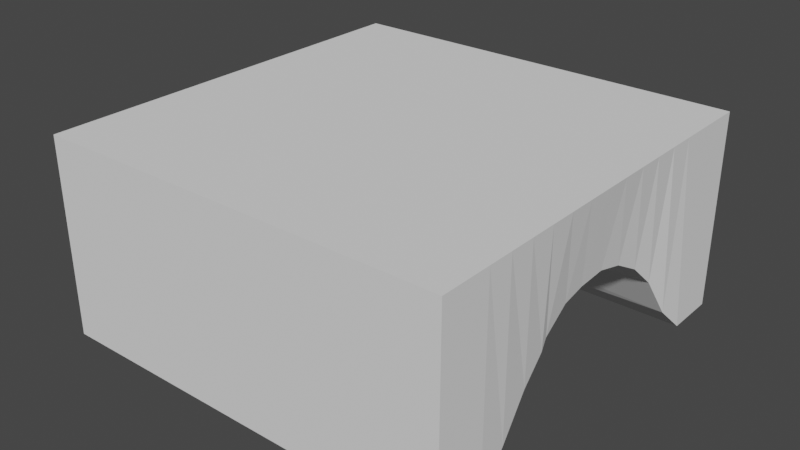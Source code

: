 # Source: Bridge.blend  (saved by Blender 2.82.7; exported with 4.5.12 LTS)
import bpy
from mathutils import Matrix  # noqa: F401  (used for matrix-valued properties, if any)

bpy.ops.wm.read_factory_settings(use_empty=True)
scene = bpy.context.scene
scene.name = 'Scene'

# ---- world
world_world = bpy.data.worlds.new('World'); scene.world = world_world
world_world.use_nodes = True; world_world.node_tree.nodes.clear()
_N = world_world.node_tree.nodes; _L = world_world.node_tree.links
n0 = _N.new('ShaderNodeOutputWorld'); n0.name = 'World Output'; n0.location = (300, 300)
n1 = _N.new('ShaderNodeBackground'); n1.name = 'Background'; n1.location = (10, 300)
n1.inputs[0].default_value = (0.05088, 0.05088, 0.05088, 1.0)
_L.new(n1.outputs[0], n0.inputs[0])
n0.is_active_output = True
world_world.color = (0.05088, 0.05088, 0.05088)
world_world.use_sun_shadow = False
world_world.sun_shadow_jitter_overblur = 0.0

# ---- meshes
me_cube_002 = bpy.data.meshes.new('Cube.002')
me_cube_002.from_pydata([(-1.0, -1.0, -1.0), (-1.0, -1.0, 1.0), (-1.0, 1.0, -1.0), (-1.0, 1.0, 1.0), (1.0, -1.0, -1.0), (1.0, -1.0, 1.0), (1.0, 1.0, -1.0), (1.0, 1.0, 1.0), (-0.8881, 0.03694, 0.1957), (-1.0, 0.0, 1.0), (0.9399, -0.03994, 0.1235), (1.0, 0.0, 1.0), (-0.9345, -0.4606, -0.3111), (1.0, -0.5, 1.0), (-1.0, -0.5, 1.0), (0.9722, -0.4558, -0.3703), (-1.0, 0.5, 1.0), (0.9642, 0.4862, -0.3127), (-0.9414, 0.514, -0.3741), (1.0, 0.5, 1.0), (-0.9074, 0.2792, 0.001232), (1.0, 0.25, 1.0), (-1.0, 0.25, 1.0), (0.9445, 0.2344, 0.07501), (-1.0, -0.25, 1.0), (0.9503, -0.2934, -0.08972), (-0.8897, -0.1956, 0.1505), (1.0, -0.25, 1.0), (-0.906, -0.3199, -0.01238), (1.0, -0.375, 1.0), (-1.0, -0.375, 1.0), (0.9615, -0.3357, -0.1676), (-1.0, -0.125, 1.0), (0.9428, -0.1572, 0.07988), (-0.8847, -0.1049, 0.1855), (1.0, -0.125, 1.0), (-0.8978, 0.1708, 0.1114), (1.0, 0.125, 1.0), (-1.0, 0.125, 1.0), (0.9405, 0.1022, 0.1415), (-1.0, 0.375, 1.0), (0.9526, 0.3653, -0.07632), (-0.9269, 0.4053, -0.2032), (1.0, 0.375, 1.0), (-1.0, 0.75, 1.0), (1.0, 0.75, -1.0), (-1.0, 0.75, -1.0), (1.0, 0.75, 1.0), (-0.959, 0.6057, -0.5798), (1.0, 0.625, 1.0), (-1.0, 0.625, 1.0), (0.9852, 0.6127, -0.7281), (-1.0, -0.75, -1.0), (1.0, -0.75, 1.0), (-1.0, -0.75, 1.0), (1.0, -0.75, -1.0), (-1.0, -0.625, 1.0), (0.9875, -0.6034, -0.7149), (-0.9631, -0.6098, -0.6178), (1.0, -0.625, 1.0)], [], [(46, 44, 3, 2), (2, 3, 7, 6), (55, 53, 5, 4), (4, 5, 1, 0), (52, 55, 4, 0), (53, 54, 1, 5), (37, 38, 9, 11), (36, 39, 10, 8), (39, 37, 11, 10), (34, 32, 9, 8), (58, 56, 14, 12), (29, 30, 14, 13), (28, 31, 15, 12), (31, 29, 13, 15), (51, 49, 19, 17), (48, 51, 17, 18), (49, 50, 16, 19), (42, 40, 16, 18), (36, 38, 22, 20), (41, 43, 21, 23), (42, 41, 23, 20), (43, 40, 22, 21), (33, 35, 27, 25), (34, 33, 25, 26), (35, 32, 24, 27), (28, 30, 24, 26), (12, 14, 30, 28), (25, 27, 29, 31), (26, 25, 31, 28), (27, 24, 30, 29), (11, 9, 32, 35), (8, 10, 33, 34), (10, 11, 35, 33), (26, 24, 32, 34), (8, 9, 38, 36), (23, 21, 37, 39), (20, 23, 39, 36), (21, 22, 38, 37), (19, 16, 40, 43), (18, 17, 41, 42), (17, 19, 43, 41), (20, 22, 40, 42), (7, 3, 44, 47), (2, 6, 45, 46), (6, 7, 47, 45), (48, 50, 44, 46), (18, 16, 50, 48), (47, 44, 50, 49), (46, 45, 51, 48), (45, 47, 49, 51), (0, 1, 54, 52), (59, 56, 54, 53), (58, 57, 55, 52), (57, 59, 53, 55), (15, 13, 59, 57), (12, 15, 57, 58), (13, 14, 56, 59), (52, 54, 56, 58)])
_uv = me_cube_002.uv_layers.new(name='UVMap')
_uv.uv.foreach_set('vector', [0.375, 0.2188, 0.625, 0.2188, 0.625, 0.25, 0.375, 0.25, 0.375, 0.25, 0.625, 0.25, 0.625, 0.5, 0.375, 0.5, 0.375, 0.7188, 0.625, 0.7188, 0.625, 0.75, 0.375, 0.75, 0.375, 0.75, 0.625, 0.75, 0.625, 1.0, 0.375, 1.0, 0.125, 0.7188, 0.375, 0.7188, 0.375, 0.75, 0.125, 0.75, 0.625, 0.7188, 0.875, 0.7188, 0.875, 0.75, 0.625, 0.75, 0.625, 0.6094, 0.875, 0.6094, 0.875, 0.625, 0.625, 0.625, 0.125, 0.6094, 0.375, 0.6094, 0.375, 0.625, 0.125, 0.625, 0.375, 0.6094, 0.625, 0.6094, 0.625, 0.625, 0.375, 0.625, 0.375, 0.1094, 0.625, 0.1094, 0.625, 0.125, 0.375, 0.125, 0.375, 0.04688, 0.625, 0.04688, 0.625, 0.0625, 0.375, 0.0625, 0.625, 0.6719, 0.875, 0.6719, 0.875, 0.6875, 0.625, 0.6875, 0.125, 0.6719, 0.375, 0.6719, 0.375, 0.6875, 0.125, 0.6875, 0.375, 0.6719, 0.625, 0.6719, 0.625, 0.6875, 0.375, 0.6875, 0.375, 0.5469, 0.625, 0.5469, 0.625, 0.5625, 0.375, 0.5625, 0.125, 0.5469, 0.375, 0.5469, 0.375, 0.5625, 0.125, 0.5625, 0.625, 0.5469, 0.875, 0.5469, 0.875, 0.5625, 0.625, 0.5625, 0.375, 0.1719, 0.625, 0.1719, 0.625, 0.1875, 0.375, 0.1875, 0.375, 0.1406, 0.625, 0.1406, 0.625, 0.1562, 0.375, 0.1562, 0.375, 0.5781, 0.625, 0.5781, 0.625, 0.5938, 0.375, 0.5938, 0.125, 0.5781, 0.375, 0.5781, 0.375, 0.5938, 0.125, 0.5938, 0.625, 0.5781, 0.875, 0.5781, 0.875, 0.5938, 0.625, 0.5938, 0.375, 0.6406, 0.625, 0.6406, 0.625, 0.6562, 0.375, 0.6562, 0.125, 0.6406, 0.375, 0.6406, 0.375, 0.6562, 0.125, 0.6562, 0.625, 0.6406, 0.875, 0.6406, 0.875, 0.6562, 0.625, 0.6562, 0.375, 0.07812, 0.625, 0.07812, 0.625, 0.09375, 0.375, 0.09375, 0.375, 0.0625, 0.625, 0.0625, 0.625, 0.07812, 0.375, 0.07812, 0.375, 0.6562, 0.625, 0.6562, 0.625, 0.6719, 0.375, 0.6719, 0.125, 0.6562, 0.375, 0.6562, 0.375, 0.6719, 0.125, 0.6719, 0.625, 0.6562, 0.875, 0.6562, 0.875, 0.6719, 0.625, 0.6719, 0.625, 0.625, 0.875, 0.625, 0.875, 0.6406, 0.625, 0.6406, 0.125, 0.625, 0.375, 0.625, 0.375, 0.6406, 0.125, 0.6406, 0.375, 0.625, 0.625, 0.625, 0.625, 0.6406, 0.375, 0.6406, 0.375, 0.09375, 0.625, 0.09375, 0.625, 0.1094, 0.375, 0.1094, 0.375, 0.125, 0.625, 0.125, 0.625, 0.1406, 0.375, 0.1406, 0.375, 0.5938, 0.625, 0.5938, 0.625, 0.6094, 0.375, 0.6094, 0.125, 0.5938, 0.375, 0.5938, 0.375, 0.6094, 0.125, 0.6094, 0.625, 0.5938, 0.875, 0.5938, 0.875, 0.6094, 0.625, 0.6094, 0.625, 0.5625, 0.875, 0.5625, 0.875, 0.5781, 0.625, 0.5781, 0.125, 0.5625, 0.375, 0.5625, 0.375, 0.5781, 0.125, 0.5781, 0.375, 0.5625, 0.625, 0.5625, 0.625, 0.5781, 0.375, 0.5781, 0.375, 0.1562, 0.625, 0.1562, 0.625, 0.1719, 0.375, 0.1719, 0.625, 0.5, 0.875, 0.5, 0.875, 0.5312, 0.625, 0.5312, 0.125, 0.5, 0.375, 0.5, 0.375, 0.5312, 0.125, 0.5312, 0.375, 0.5, 0.625, 0.5, 0.625, 0.5312, 0.375, 0.5312, 0.375, 0.2031, 0.625, 0.2031, 0.625, 0.2188, 0.375, 0.2188, 0.375, 0.1875, 0.625, 0.1875, 0.625, 0.2031, 0.375, 0.2031, 0.625, 0.5312, 0.875, 0.5312, 0.875, 0.5469, 0.625, 0.5469, 0.125, 0.5312, 0.375, 0.5312, 0.375, 0.5469, 0.125, 0.5469, 0.375, 0.5312, 0.625, 0.5312, 0.625, 0.5469, 0.375, 0.5469, 0.375, 0.0, 0.625, 0.0, 0.625, 0.03125, 0.375, 0.03125, 0.625, 0.7031, 0.875, 0.7031, 0.875, 0.7188, 0.625, 0.7188, 0.125, 0.7031, 0.375, 0.7031, 0.375, 0.7188, 0.125, 0.7188, 0.375, 0.7031, 0.625, 0.7031, 0.625, 0.7188, 0.375, 0.7188, 0.375, 0.6875, 0.625, 0.6875, 0.625, 0.7031, 0.375, 0.7031, 0.125, 0.6875, 0.375, 0.6875, 0.375, 0.7031, 0.125, 0.7031, 0.625, 0.6875, 0.875, 0.6875, 0.875, 0.7031, 0.625, 0.7031, 0.375, 0.03125, 0.625, 0.03125, 0.625, 0.04688, 0.375, 0.04688])
me_cube_002.use_remesh_fix_poles = True
me_cube_002.use_remesh_preserve_attributes = False
me_cube_002.use_mirror_vertex_groups = False
me_cube_002.update()

# ---- objects
ob_cube = bpy.data.objects.new('Cube', me_cube_002)

# ---- transforms, parenting, visibility, modifiers, constraints
ob_cube.location = (0.04793, -1.005, 0.3725)
ob_cube.scale = (1.0, 1.0, 0.4788)
ob_cube.lineart.crease_threshold = 0.0

# ---- collection membership
scene.collection.objects.link(ob_cube)

# ---- scene / render settings (as saved in the file)
scene.frame_start = 1; scene.frame_end = 250; scene.frame_set(1)
scene.render.engine = 'BLENDER_EEVEE_NEXT'
scene.cycles.use_denoising = False
scene.cycles.samples = 128
scene.cycles.sampling_pattern = 'TABULATED_SOBOL'
scene.cycles.use_adaptive_sampling = False
scene.cycles.use_light_tree = False
scene.view_settings.view_transform = 'Filmic'
bpy.context.view_layer.update()

# ---- added for rendering (the .blend has no active camera and no usable light): camera, sun
cam_auto = bpy.data.cameras.new('AutoCamera')
cam_auto.lens = 50.0
cam_auto.sensor_width = 36.0
cam_auto.clip_end = 1000.0
ob_auto_camera = bpy.data.objects.new('AutoCamera', cam_auto)
scene.collection.objects.link(ob_auto_camera)
ob_auto_camera.location = (2.81077, -4.32038, 2.5828)
ob_auto_camera.rotation_euler = (1.09748, -7.21219e-08, 0.694738)
scene.camera = ob_auto_camera
light_auto_sun = bpy.data.lights.new('AutoSun', 'SUN')
light_auto_sun.energy = 3.0
light_auto_sun.angle = 0.0523599
ob_auto_sun = bpy.data.objects.new('AutoSun', light_auto_sun)
scene.collection.objects.link(ob_auto_sun)
ob_auto_sun.rotation_euler = (0.872665, 0.174533, 0.523599)
bpy.context.view_layer.update()
